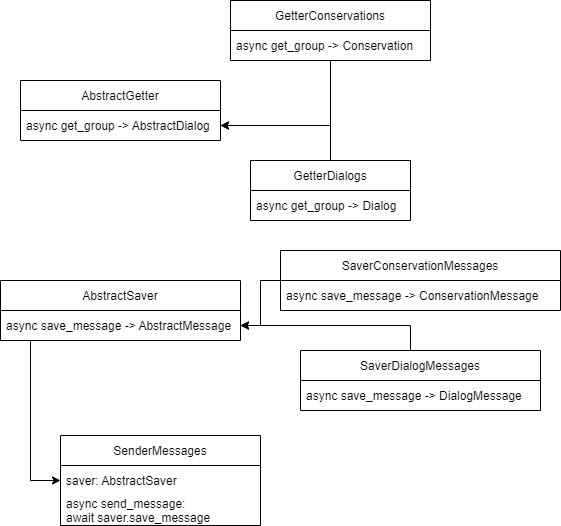

The diagram above was exported from draw.io. Its source (the exported page's mxGraphModel, read from the mxfile embedded in the PNG):
<mxGraphModel dx="1422" dy="754" grid="1" gridSize="10" guides="1" tooltips="1" connect="1" arrows="1" fold="1" page="1" pageScale="1" pageWidth="827" pageHeight="1169" math="0" shadow="0">
  <root>
    <mxCell id="0" />
    <mxCell id="1" parent="0" />
    <mxCell id="P_AVFM8w1K0IyEDN6ZUk-1" value="AbstractGetter" style="swimlane;fontStyle=0;childLayout=stackLayout;horizontal=1;startSize=30;horizontalStack=0;resizeParent=1;resizeParentMax=0;resizeLast=0;collapsible=1;marginBottom=0;" vertex="1" parent="1">
      <mxGeometry x="60" y="140" width="200" height="60" as="geometry" />
    </mxCell>
    <mxCell id="P_AVFM8w1K0IyEDN6ZUk-2" value="async get_group -&gt; AbstractDialog" style="text;strokeColor=none;fillColor=none;align=left;verticalAlign=middle;spacingLeft=4;spacingRight=4;overflow=hidden;points=[[0,0.5],[1,0.5]];portConstraint=eastwest;rotatable=0;" vertex="1" parent="P_AVFM8w1K0IyEDN6ZUk-1">
      <mxGeometry y="30" width="200" height="30" as="geometry" />
    </mxCell>
    <mxCell id="P_AVFM8w1K0IyEDN6ZUk-5" value="AbstractSaver" style="swimlane;fontStyle=0;childLayout=stackLayout;horizontal=1;startSize=30;horizontalStack=0;resizeParent=1;resizeParentMax=0;resizeLast=0;collapsible=1;marginBottom=0;" vertex="1" parent="1">
      <mxGeometry x="40" y="340" width="240" height="60" as="geometry" />
    </mxCell>
    <mxCell id="P_AVFM8w1K0IyEDN6ZUk-6" value="async save_message -&gt; AbstractMessage" style="text;strokeColor=none;fillColor=none;align=left;verticalAlign=middle;spacingLeft=4;spacingRight=4;overflow=hidden;points=[[0,0.5],[1,0.5]];portConstraint=eastwest;rotatable=0;" vertex="1" parent="P_AVFM8w1K0IyEDN6ZUk-5">
      <mxGeometry y="30" width="240" height="30" as="geometry" />
    </mxCell>
    <mxCell id="P_AVFM8w1K0IyEDN6ZUk-19" value="" style="edgeStyle=orthogonalEdgeStyle;rounded=0;orthogonalLoop=1;jettySize=auto;html=1;" edge="1" parent="1" source="P_AVFM8w1K0IyEDN6ZUk-13" target="P_AVFM8w1K0IyEDN6ZUk-2">
      <mxGeometry relative="1" as="geometry" />
    </mxCell>
    <mxCell id="P_AVFM8w1K0IyEDN6ZUk-13" value="GetterConservations" style="swimlane;fontStyle=0;childLayout=stackLayout;horizontal=1;startSize=30;horizontalStack=0;resizeParent=1;resizeParentMax=0;resizeLast=0;collapsible=1;marginBottom=0;" vertex="1" parent="1">
      <mxGeometry x="270" y="60" width="200" height="60" as="geometry" />
    </mxCell>
    <mxCell id="P_AVFM8w1K0IyEDN6ZUk-14" value="async get_group -&gt; Conservation" style="text;strokeColor=none;fillColor=none;align=left;verticalAlign=middle;spacingLeft=4;spacingRight=4;overflow=hidden;points=[[0,0.5],[1,0.5]];portConstraint=eastwest;rotatable=0;" vertex="1" parent="P_AVFM8w1K0IyEDN6ZUk-13">
      <mxGeometry y="30" width="200" height="30" as="geometry" />
    </mxCell>
    <mxCell id="P_AVFM8w1K0IyEDN6ZUk-20" value="" style="edgeStyle=orthogonalEdgeStyle;rounded=0;orthogonalLoop=1;jettySize=auto;html=1;" edge="1" parent="1" source="P_AVFM8w1K0IyEDN6ZUk-16" target="P_AVFM8w1K0IyEDN6ZUk-2">
      <mxGeometry relative="1" as="geometry" />
    </mxCell>
    <mxCell id="P_AVFM8w1K0IyEDN6ZUk-16" value="GetterDialogs" style="swimlane;fontStyle=0;childLayout=stackLayout;horizontal=1;startSize=30;horizontalStack=0;resizeParent=1;resizeParentMax=0;resizeLast=0;collapsible=1;marginBottom=0;" vertex="1" parent="1">
      <mxGeometry x="290" y="220" width="160" height="60" as="geometry" />
    </mxCell>
    <mxCell id="P_AVFM8w1K0IyEDN6ZUk-17" value="async get_group -&gt; Dialog" style="text;strokeColor=none;fillColor=none;align=left;verticalAlign=middle;spacingLeft=4;spacingRight=4;overflow=hidden;points=[[0,0.5],[1,0.5]];portConstraint=eastwest;rotatable=0;" vertex="1" parent="P_AVFM8w1K0IyEDN6ZUk-16">
      <mxGeometry y="30" width="160" height="30" as="geometry" />
    </mxCell>
    <mxCell id="P_AVFM8w1K0IyEDN6ZUk-25" value="" style="edgeStyle=orthogonalEdgeStyle;rounded=0;orthogonalLoop=1;jettySize=auto;html=1;" edge="1" parent="1" source="P_AVFM8w1K0IyEDN6ZUk-23" target="P_AVFM8w1K0IyEDN6ZUk-6">
      <mxGeometry relative="1" as="geometry" />
    </mxCell>
    <mxCell id="P_AVFM8w1K0IyEDN6ZUk-23" value="SaverConservationMessages" style="swimlane;fontStyle=0;childLayout=stackLayout;horizontal=1;startSize=30;horizontalStack=0;resizeParent=1;resizeParentMax=0;resizeLast=0;collapsible=1;marginBottom=0;" vertex="1" parent="1">
      <mxGeometry x="320" y="310" width="280" height="60" as="geometry" />
    </mxCell>
    <mxCell id="P_AVFM8w1K0IyEDN6ZUk-24" value="async save_message -&gt; ConservationMessage" style="text;strokeColor=none;fillColor=none;align=left;verticalAlign=middle;spacingLeft=4;spacingRight=4;overflow=hidden;points=[[0,0.5],[1,0.5]];portConstraint=eastwest;rotatable=0;" vertex="1" parent="P_AVFM8w1K0IyEDN6ZUk-23">
      <mxGeometry y="30" width="280" height="30" as="geometry" />
    </mxCell>
    <mxCell id="P_AVFM8w1K0IyEDN6ZUk-29" value="" style="edgeStyle=orthogonalEdgeStyle;rounded=0;orthogonalLoop=1;jettySize=auto;html=1;" edge="1" parent="1" source="P_AVFM8w1K0IyEDN6ZUk-27" target="P_AVFM8w1K0IyEDN6ZUk-6">
      <mxGeometry relative="1" as="geometry">
        <Array as="points">
          <mxPoint x="450" y="385" />
        </Array>
      </mxGeometry>
    </mxCell>
    <mxCell id="P_AVFM8w1K0IyEDN6ZUk-27" value="SaverDialogMessages" style="swimlane;fontStyle=0;childLayout=stackLayout;horizontal=1;startSize=30;horizontalStack=0;resizeParent=1;resizeParentMax=0;resizeLast=0;collapsible=1;marginBottom=0;" vertex="1" parent="1">
      <mxGeometry x="340" y="410" width="240" height="60" as="geometry" />
    </mxCell>
    <mxCell id="P_AVFM8w1K0IyEDN6ZUk-28" value="async save_message -&gt; DialogMessage" style="text;strokeColor=none;fillColor=none;align=left;verticalAlign=middle;spacingLeft=4;spacingRight=4;overflow=hidden;points=[[0,0.5],[1,0.5]];portConstraint=eastwest;rotatable=0;" vertex="1" parent="P_AVFM8w1K0IyEDN6ZUk-27">
      <mxGeometry y="30" width="240" height="30" as="geometry" />
    </mxCell>
    <mxCell id="P_AVFM8w1K0IyEDN6ZUk-30" value="SenderMessages" style="swimlane;fontStyle=0;childLayout=stackLayout;horizontal=1;startSize=30;horizontalStack=0;resizeParent=1;resizeParentMax=0;resizeLast=0;collapsible=1;marginBottom=0;" vertex="1" parent="1">
      <mxGeometry x="100" y="495" width="200" height="90" as="geometry">
        <mxRectangle x="90" y="525" width="130" height="30" as="alternateBounds" />
      </mxGeometry>
    </mxCell>
    <mxCell id="P_AVFM8w1K0IyEDN6ZUk-31" value="saver: AbstractSaver" style="text;strokeColor=none;fillColor=none;align=left;verticalAlign=middle;spacingLeft=4;spacingRight=4;overflow=hidden;points=[[0,0.5],[1,0.5]];portConstraint=eastwest;rotatable=0;" vertex="1" parent="P_AVFM8w1K0IyEDN6ZUk-30">
      <mxGeometry y="30" width="200" height="30" as="geometry" />
    </mxCell>
    <mxCell id="P_AVFM8w1K0IyEDN6ZUk-33" value="async send_message:&#10;await saver.save_message" style="text;strokeColor=none;fillColor=none;align=left;verticalAlign=middle;spacingLeft=4;spacingRight=4;overflow=hidden;points=[[0,0.5],[1,0.5]];portConstraint=eastwest;rotatable=0;" vertex="1" parent="P_AVFM8w1K0IyEDN6ZUk-30">
      <mxGeometry y="60" width="200" height="30" as="geometry" />
    </mxCell>
    <mxCell id="P_AVFM8w1K0IyEDN6ZUk-34" value="" style="endArrow=classic;html=1;rounded=0;entryX=0;entryY=0.5;entryDx=0;entryDy=0;" edge="1" parent="1" source="P_AVFM8w1K0IyEDN6ZUk-6" target="P_AVFM8w1K0IyEDN6ZUk-31">
      <mxGeometry width="50" height="50" relative="1" as="geometry">
        <mxPoint x="70" y="330" as="sourcePoint" />
        <mxPoint x="70" y="570" as="targetPoint" />
        <Array as="points">
          <mxPoint x="70" y="400" />
          <mxPoint x="70" y="540" />
        </Array>
      </mxGeometry>
    </mxCell>
  </root>
</mxGraphModel>